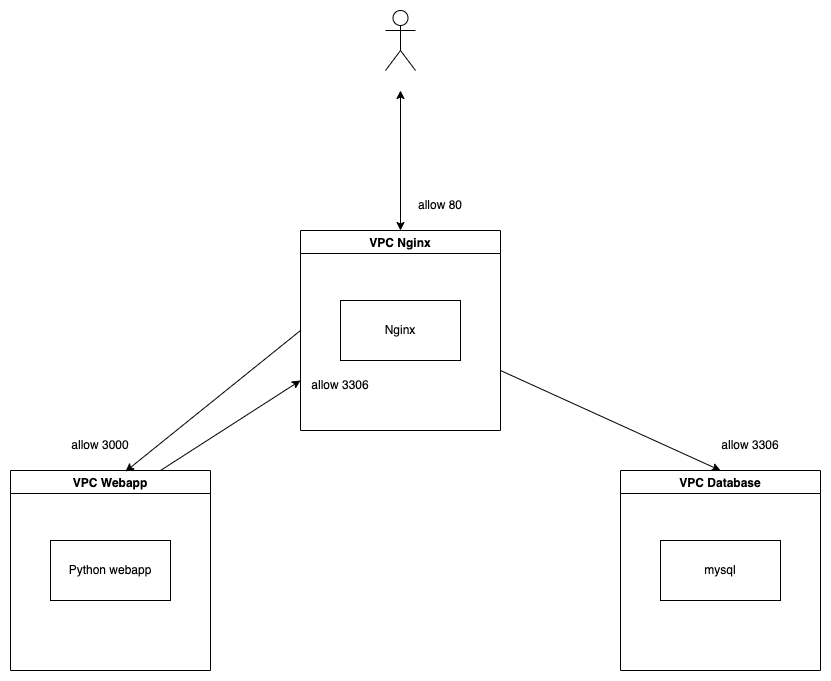

The diagram above was exported from draw.io. Its source (the exported page's mxGraphModel, read from the mxfile embedded in the PNG):
<mxGraphModel dx="946" dy="1706" grid="1" gridSize="10" guides="1" tooltips="1" connect="1" arrows="1" fold="1" page="1" pageScale="1" pageWidth="827" pageHeight="1169" math="0" shadow="0">
  <root>
    <mxCell id="0" />
    <mxCell id="1" parent="0" />
    <mxCell id="ScMUV1MkLIvDe2y8q-gK-1" value="VPC Nginx" style="swimlane;" vertex="1" parent="1">
      <mxGeometry x="330" y="60" width="200" height="200" as="geometry" />
    </mxCell>
    <mxCell id="ScMUV1MkLIvDe2y8q-gK-3" value="Nginx" style="rounded=0;whiteSpace=wrap;html=1;" vertex="1" parent="ScMUV1MkLIvDe2y8q-gK-1">
      <mxGeometry x="40" y="70" width="120" height="60" as="geometry" />
    </mxCell>
    <mxCell id="ScMUV1MkLIvDe2y8q-gK-14" value="allow 3306" style="text;html=1;strokeColor=none;fillColor=none;align=center;verticalAlign=middle;whiteSpace=wrap;rounded=0;fontColor=none;" vertex="1" parent="ScMUV1MkLIvDe2y8q-gK-1">
      <mxGeometry x="10" y="140" width="60" height="30" as="geometry" />
    </mxCell>
    <mxCell id="ScMUV1MkLIvDe2y8q-gK-4" value="VPC Webapp" style="swimlane;" vertex="1" parent="1">
      <mxGeometry x="40" y="300" width="200" height="200" as="geometry" />
    </mxCell>
    <mxCell id="ScMUV1MkLIvDe2y8q-gK-5" value="Python webapp" style="rounded=0;whiteSpace=wrap;html=1;" vertex="1" parent="ScMUV1MkLIvDe2y8q-gK-4">
      <mxGeometry x="40" y="70" width="120" height="60" as="geometry" />
    </mxCell>
    <mxCell id="ScMUV1MkLIvDe2y8q-gK-6" value="VPC Database" style="swimlane;" vertex="1" parent="1">
      <mxGeometry x="650" y="300" width="200" height="200" as="geometry" />
    </mxCell>
    <mxCell id="ScMUV1MkLIvDe2y8q-gK-7" value="mysql" style="rounded=0;whiteSpace=wrap;html=1;" vertex="1" parent="ScMUV1MkLIvDe2y8q-gK-6">
      <mxGeometry x="40" y="70" width="120" height="60" as="geometry" />
    </mxCell>
    <mxCell id="ScMUV1MkLIvDe2y8q-gK-8" value="" style="endArrow=classic;html=1;rounded=0;entryX=0;entryY=0.75;entryDx=0;entryDy=0;exitX=0.75;exitY=0;exitDx=0;exitDy=0;" edge="1" parent="1" source="ScMUV1MkLIvDe2y8q-gK-4" target="ScMUV1MkLIvDe2y8q-gK-1">
      <mxGeometry width="50" height="50" relative="1" as="geometry">
        <mxPoint x="160" y="350" as="sourcePoint" />
        <mxPoint x="210" y="300" as="targetPoint" />
      </mxGeometry>
    </mxCell>
    <mxCell id="ScMUV1MkLIvDe2y8q-gK-9" value="" style="endArrow=classic;html=1;rounded=0;entryX=0.5;entryY=0;entryDx=0;entryDy=0;" edge="1" parent="1" target="ScMUV1MkLIvDe2y8q-gK-6">
      <mxGeometry width="50" height="50" relative="1" as="geometry">
        <mxPoint x="530" y="200" as="sourcePoint" />
        <mxPoint x="630" y="180" as="targetPoint" />
      </mxGeometry>
    </mxCell>
    <mxCell id="ScMUV1MkLIvDe2y8q-gK-10" value="" style="endArrow=classic;html=1;rounded=0;exitX=0;exitY=0.5;exitDx=0;exitDy=0;entryX=0.575;entryY=0.005;entryDx=0;entryDy=0;entryPerimeter=0;" edge="1" parent="1" source="ScMUV1MkLIvDe2y8q-gK-1" target="ScMUV1MkLIvDe2y8q-gK-4">
      <mxGeometry width="50" height="50" relative="1" as="geometry">
        <mxPoint x="180" y="280" as="sourcePoint" />
        <mxPoint x="230" y="230" as="targetPoint" />
      </mxGeometry>
    </mxCell>
    <mxCell id="ScMUV1MkLIvDe2y8q-gK-11" value="Actor" style="shape=umlActor;verticalLabelPosition=bottom;verticalAlign=top;html=1;outlineConnect=0;fontColor=none;noLabel=1;" vertex="1" parent="1">
      <mxGeometry x="415" y="-160" width="30" height="60" as="geometry" />
    </mxCell>
    <mxCell id="ScMUV1MkLIvDe2y8q-gK-12" value="" style="endArrow=classic;startArrow=classic;html=1;rounded=0;" edge="1" parent="1" source="ScMUV1MkLIvDe2y8q-gK-1">
      <mxGeometry width="50" height="50" relative="1" as="geometry">
        <mxPoint x="390" y="-10" as="sourcePoint" />
        <mxPoint x="430" y="-80" as="targetPoint" />
      </mxGeometry>
    </mxCell>
    <mxCell id="ScMUV1MkLIvDe2y8q-gK-13" value="allow 3306" style="text;html=1;strokeColor=none;fillColor=none;align=center;verticalAlign=middle;whiteSpace=wrap;rounded=0;fontColor=none;" vertex="1" parent="1">
      <mxGeometry x="750" y="260" width="60" height="30" as="geometry" />
    </mxCell>
    <mxCell id="ScMUV1MkLIvDe2y8q-gK-15" value="allow 3000" style="text;html=1;strokeColor=none;fillColor=none;align=center;verticalAlign=middle;whiteSpace=wrap;rounded=0;fontColor=none;" vertex="1" parent="1">
      <mxGeometry x="100" y="260" width="60" height="30" as="geometry" />
    </mxCell>
    <mxCell id="ScMUV1MkLIvDe2y8q-gK-16" value="allow 80" style="text;html=1;strokeColor=none;fillColor=none;align=center;verticalAlign=middle;whiteSpace=wrap;rounded=0;fontColor=none;" vertex="1" parent="1">
      <mxGeometry x="440" y="20" width="60" height="30" as="geometry" />
    </mxCell>
  </root>
</mxGraphModel>